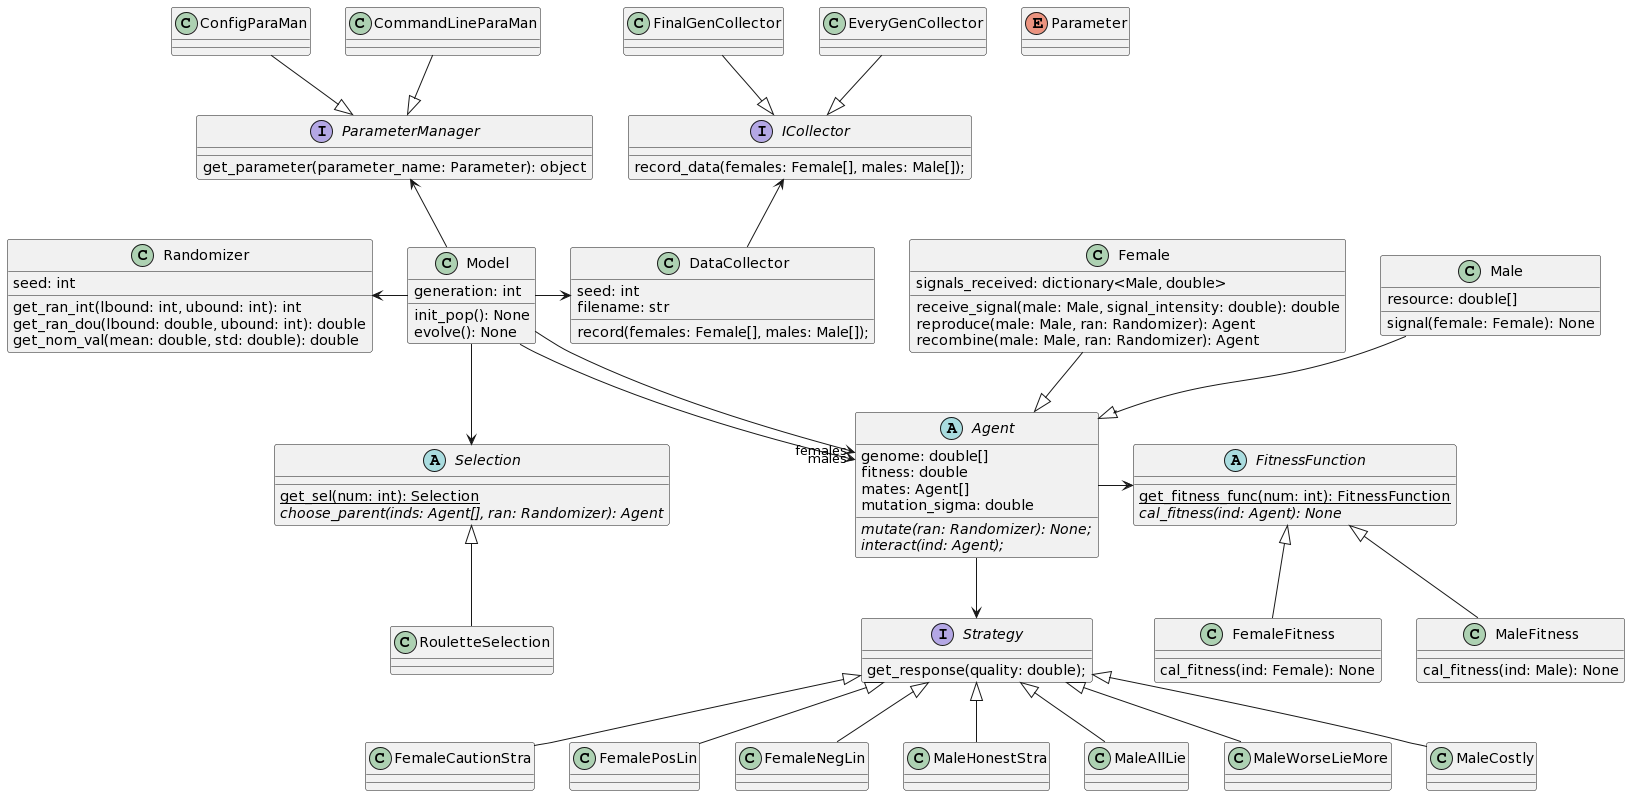

The diagram above was rendered by PlantUML. Its source (embedded in the PNG):
@startuml
class Model{
  generation: int
  init_pop(): None
  evolve(): None
}

class DataCollector{
  seed: int
  filename: str
  record(females: Female[], males: Male[]);
}

abstract class Agent{
  genome: double[]
  fitness: double
  mates: Agent[]
  mutation_sigma: double
  {abstract} mutate(ran: Randomizer): None;
  {abstract} interact(ind: Agent);
}

class Female{
  signals_received: dictionary<Male, double>
  receive_signal(male: Male, signal_intensity: double): double
  reproduce(male: Male, ran: Randomizer): Agent
  recombine(male: Male, ran: Randomizer): Agent
}

class Male{
  resource: double[]
  signal(female: Female): None
}

interface Strategy{
get_response(quality: double);
}

abstract class FitnessFunction{
  {static} get_fitness_func(num: int): FitnessFunction
  {abstract} cal_fitness(ind: Agent): None
}

class FemaleFitness{
cal_fitness(ind: Female): None
}

class MaleFitness{
cal_fitness(ind: Male): None
}

abstract class Selection{
{static} get_sel(num: int): Selection
{abstract} choose_parent(inds: Agent[], ran: Randomizer): Agent
}

class RouletteSelection{

}

interface ICollector{
record_data(females: Female[], males: Male[]);
}

class Randomizer{
seed: int
get_ran_int(lbound: int, ubound: int): int
get_ran_dou(lbound: double, ubound: int): double
get_nom_val(mean: double, std: double): double
}

enum Parameter

interface ParameterManager{
get_parameter(parameter_name: Parameter): object
}

Female --|> Agent
Male --|> Agent
MaleFitness -up-|> FitnessFunction
FemaleFitness -up-|> FitnessFunction
RouletteSelection -up-|> Selection
Model -left-> Randomizer
Model -->"females" Agent
Model -->"males" Agent
Model -down-> Selection
Model -right-> DataCollector
Agent -right-> FitnessFunction
FinalGenCollector --|> ICollector
EveryGenCollector --|> ICollector
DataCollector -up-> ICollector
ConfigParaMan --|> ParameterManager
CommandLineParaMan --|> ParameterManager
Agent -down-> Strategy
FemaleCautionStra -up-|> Strategy
FemalePosLin -up-|> Strategy
FemaleNegLin -up-|> Strategy
Model -up-> ParameterManager
MaleHonestStra -up-|> Strategy
MaleAllLie -up-|> Strategy
MaleWorseLieMore -up-|> Strategy
MaleCostly -up-|> Strategy
@enduml